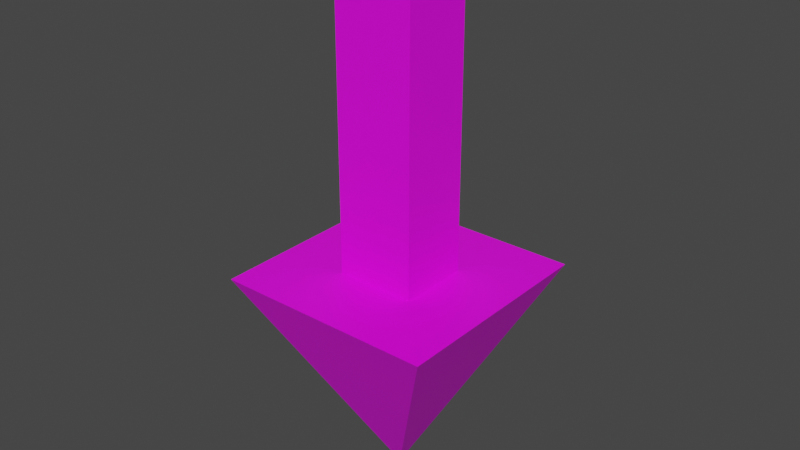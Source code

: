 # Source: arrow.blend  (saved by Blender 2.91.10; exported with 4.5.12 LTS)
import bpy
from mathutils import Matrix  # noqa: F401  (used for matrix-valued properties, if any)

bpy.ops.wm.read_factory_settings(use_empty=True)
scene = bpy.context.scene
scene.name = 'Scene'

# ---- collections
col_collection = bpy.data.collections.new('Collection'); scene.collection.children.link(col_collection)

# ---- images (referenced by path relative to the original .blend; pixels are not part of the script)
import os
ASSET_DIR = os.environ.get("B2B_ASSET_DIR", "")  # directory of the original .blend (textures are referenced by path, not embedded)
HERE = os.path.dirname(os.path.abspath(__file__))  # packed textures are extracted next to this script under _unpacked/

def load_image(name, relpath, width, height, colorspace="sRGB"):
    """Load a texture the original file referenced (path relative to the .blend, or extracted next to this script)."""
    p = next((c for c in (os.path.join(HERE, relpath), os.path.join(ASSET_DIR, relpath)) if relpath and os.path.exists(c)), "")
    if p:
        img = bpy.data.images.load(p, check_existing=True)
        img.name = name
    else:  # same state as the original file: an image datablock whose file is absent (Cycles renders it pink)
        img = bpy.data.images.new(name, width, height)
        img.source = "FILE"
        img.filepath = "//" + (relpath or name)
    img.colorspace_settings.name = colorspace
    return img
img_imphenziapalette01_png = load_image('ImphenziaPalette01.png', 'ImphenziaPalette01.png', 1024, 1024, 'sRGB')

# ---- materials (node trees are filled in below, after node groups)
mat_x = bpy.data.materials.new('材质')
mat_x.use_transparent_shadow = False

# ---- material node trees
mat_x.use_nodes = True; mat_x.node_tree.nodes.clear()
_N = mat_x.node_tree.nodes; _L = mat_x.node_tree.links
n0 = _N.new('ShaderNodeBsdfPrincipled'); n0.name = 'Principled BSDF'; n0.location = (10, 300)
n0.distribution = 'GGX'
n0.subsurface_method = 'BURLEY'
n0.inputs[3].default_value = 1.45
n0.inputs[27].default_value = (0.0, 0.0, 0.0, 1.0)
n0.inputs[28].default_value = 1.0
n1 = _N.new('ShaderNodeOutputMaterial'); n1.name = 'Material Output'; n1.location = (300, 300)
n2 = _N.new('ShaderNodeTexImage'); n2.name = '图像纹理'; n2.location = (-360, 226)
n2.image = img_imphenziapalette01_png
n2.interpolation = 'Closest'
_L.new(n0.outputs[0], n1.inputs[0])
_L.new(n2.outputs[0], n0.inputs[0])
n1.is_active_output = True

# ---- world
world_world = bpy.data.worlds.new('World'); scene.world = world_world
world_world.use_nodes = True; world_world.node_tree.nodes.clear()
_N = world_world.node_tree.nodes; _L = world_world.node_tree.links
n0 = _N.new('ShaderNodeOutputWorld'); n0.name = 'World Output'; n0.location = (300, 300)
n1 = _N.new('ShaderNodeBackground'); n1.name = 'Background'; n1.location = (10, 300)
n1.inputs[0].default_value = (0.05088, 0.05088, 0.05088, 1.0)
_L.new(n1.outputs[0], n0.inputs[0])
n0.is_active_output = True
world_world.color = (0.05088, 0.05088, 0.05088)
world_world.use_sun_shadow = False
world_world.sun_shadow_jitter_overblur = 0.0

# ---- meshes
me_x = bpy.data.meshes.new('立方体')
me_x.from_pydata([(0.0, 0.0, -1.0), (-1.0, -1.0, 1.0), (0.0, 0.0, -1.0), (-1.0, 1.0, 1.0), (0.0, 0.0, -1.0), (1.0, -1.0, 1.0), (0.0, 0.0, -1.0), (1.0, 1.0, 1.0), (0.0, 0.0, -1.0), (0.0, 0.0, -1.0), (0.0, 0.0, -1.0), (-0.3629, -0.3266, 1.0), (-0.3629, 0.0, 1.0), (-0.3629, 0.3266, 1.0), (0.0, 0.0, -1.0), (0.0, 0.0, -1.0), (0.0, 0.0, -1.0), (0.3629, 0.3266, 1.0), (0.3629, 0.0, 1.0), (0.3629, -0.3266, 1.0), (0.0, 0.0, -1.0), (0.0, 1.0, 1.0), (0.0, 0.0, -1.0), (0.0, -1.0, 1.0), (0.0, 0.3266, 1.0), (0.0, -0.3266, 1.0), (0.0, 0.0, -1.0), (0.0, 0.0, -1.0), (0.0, 0.0, -1.0), (-1.0, -0.5, 1.0), (-1.0, 0.0, 1.0), (-1.0, 0.5, 1.0), (1.0, 0.5, 1.0), (1.0, 0.0, 1.0), (1.0, -0.5, 1.0), (0.0, 0.5, 1.0), (0.0, -0.5, 1.0), (0.0, 0.0, 3.886), (0.3629, 0.0, 3.886), (-0.3629, 0.0, 3.886), (0.0, -0.3266, 3.886), (0.0, 0.3266, 3.886), (-0.3629, -0.3266, 3.886), (-0.3629, 0.3266, 3.886), (0.3629, 0.3266, 3.886), (0.3629, -0.3266, 3.886)], [], [(8, 31, 3, 2), (20, 21, 7, 6), (14, 34, 5, 4), (22, 23, 1, 0), (28, 14, 4, 22), (36, 29, 1, 23), (21, 3, 31, 35), (11, 25, 40, 42), (12, 11, 42, 39), (20, 6, 16, 26), (26, 16, 15, 27), (27, 15, 14, 28), (6, 7, 32, 16), (16, 32, 33, 15), (15, 33, 34, 14), (0, 1, 29, 10), (10, 29, 30, 9), (9, 30, 31, 8), (9, 27, 28, 10), (8, 26, 27, 9), (2, 20, 26, 8), (18, 17, 44, 38), (17, 24, 41, 44), (7, 21, 35, 32), (34, 36, 23, 5), (10, 28, 22, 0), (4, 5, 23, 22), (2, 3, 21, 20), (11, 12, 30, 29), (12, 13, 31, 30), (17, 18, 33, 32), (18, 19, 34, 33), (24, 17, 32, 35), (19, 25, 36, 34), (13, 24, 35, 31), (25, 11, 29, 36), (41, 43, 39, 37), (37, 39, 42, 40), (38, 37, 40, 45), (44, 41, 37, 38), (25, 19, 45, 40), (19, 18, 38, 45), (13, 12, 39, 43), (24, 13, 43, 41)])
_uv = me_x.uv_layers.new(name='UV 贴图')
_uv.uv.foreach_set('vector', [0.04476, 0.9479, 0.04476, 0.9479, 0.04476, 0.9479, 0.04476, 0.9479, 0.04476, 0.9479, 0.04476, 0.9479, 0.04476, 0.9479, 0.04476, 0.9479, 0.04476, 0.9479, 0.04476, 0.9479, 0.04476, 0.9479, 0.04476, 0.9479, 0.04476, 0.9479, 0.04476, 0.9479, 0.04476, 0.9479, 0.04476, 0.9479, 0.04476, 0.9479, 0.04476, 0.9479, 0.04476, 0.9479, 0.04476, 0.9479, 0.04476, 0.9479, 0.04476, 0.9479, 0.04476, 0.9479, 0.04476, 0.9479, 0.04476, 0.9479, 0.04476, 0.9479, 0.04476, 0.9479, 0.04476, 0.9479, 0.04476, 0.9479, 0.04476, 0.9479, 0.04476, 0.9479, 0.04476, 0.9479, 0.04476, 0.9479, 0.04476, 0.9479, 0.04476, 0.9479, 0.04476, 0.9479, 0.04476, 0.9479, 0.04476, 0.9479, 0.04476, 0.9479, 0.04476, 0.9479, 0.04476, 0.9479, 0.04476, 0.9479, 0.04476, 0.9479, 0.04476, 0.9479, 0.04476, 0.9479, 0.04476, 0.9479, 0.04476, 0.9479, 0.04476, 0.9479, 0.04476, 0.9479, 0.04476, 0.9479, 0.04476, 0.9479, 0.04476, 0.9479, 0.04476, 0.9479, 0.04476, 0.9479, 0.04476, 0.9479, 0.04476, 0.9479, 0.04476, 0.9479, 0.04476, 0.9479, 0.04476, 0.9479, 0.04476, 0.9479, 0.04476, 0.9479, 0.04476, 0.9479, 0.04476, 0.9479, 0.04476, 0.9479, 0.04476, 0.9479, 0.04476, 0.9479, 0.04476, 0.9479, 0.04476, 0.9479, 0.04476, 0.9479, 0.04476, 0.9479, 0.04476, 0.9479, 0.04476, 0.9479, 0.04476, 0.9479, 0.04476, 0.9479, 0.04476, 0.9479, 0.04476, 0.9479, 0.04476, 0.9479, 0.04476, 0.9479, 0.04476, 0.9479, 0.04476, 0.9479, 0.04476, 0.9479, 0.04476, 0.9479, 0.04476, 0.9479, 0.04476, 0.9479, 0.04476, 0.9479, 0.04476, 0.9479, 0.04476, 0.9479, 0.04476, 0.9479, 0.04476, 0.9479, 0.04476, 0.9479, 0.04476, 0.9479, 0.04476, 0.9479, 0.04476, 0.9479, 0.04476, 0.9479, 0.04476, 0.9479, 0.04476, 0.9479, 0.04476, 0.9479, 0.04476, 0.9479, 0.04476, 0.9479, 0.04476, 0.9479, 0.04476, 0.9479, 0.04476, 0.9479, 0.04476, 0.9479, 0.04476, 0.9479, 0.04476, 0.9479, 0.04476, 0.9479, 0.04476, 0.9479, 0.04476, 0.9479, 0.04476, 0.9479, 0.04476, 0.9479, 0.04476, 0.9479, 0.04476, 0.9479, 0.04476, 0.9479, 0.04476, 0.9479, 0.04476, 0.9479, 0.04476, 0.9479, 0.04476, 0.9479, 0.04476, 0.9479, 0.04476, 0.9479, 0.04476, 0.9479, 0.04476, 0.9479, 0.04476, 0.9479, 0.04476, 0.9479, 0.04476, 0.9479, 0.04476, 0.9479, 0.04476, 0.9479, 0.04476, 0.9479, 0.04476, 0.9479, 0.04476, 0.9479, 0.04476, 0.9479, 0.04476, 0.9479, 0.04476, 0.9479, 0.04476, 0.9479, 0.04476, 0.9479, 0.04476, 0.9479, 0.04476, 0.9479, 0.04476, 0.9479, 0.04476, 0.9479, 0.04476, 0.9479, 0.04476, 0.9479, 0.04476, 0.9479, 0.04476, 0.9479, 0.04476, 0.9479, 0.04476, 0.9479, 0.04476, 0.9479, 0.04476, 0.9479, 0.04476, 0.9479, 0.04476, 0.9479, 0.04476, 0.9479, 0.04476, 0.9479, 0.04476, 0.9479, 0.04476, 0.9479, 0.04476, 0.9479, 0.04476, 0.9479, 0.04476, 0.9479, 0.04476, 0.9479, 0.04476, 0.9479, 0.04476, 0.9479, 0.04476, 0.9479, 0.04476, 0.9479, 0.04476, 0.9479, 0.04476, 0.9479, 0.04476, 0.9479, 0.04476, 0.9479, 0.04476, 0.9479, 0.04476, 0.9479, 0.04476, 0.9479, 0.04476, 0.9479, 0.04476, 0.9479, 0.04476, 0.9479, 0.04476, 0.9479, 0.04476, 0.9479, 0.04476, 0.9479, 0.04476, 0.9479, 0.04476, 0.9479, 0.04476, 0.9479])
me_x.materials.append(mat_x)
me_x.use_remesh_fix_poles = True
me_x.use_remesh_preserve_attributes = False
me_x.use_mirror_vertex_groups = False
me_x.update()

# ---- objects
ob_x = bpy.data.objects.new('立方体', me_x)

# ---- transforms, parenting, visibility, modifiers, constraints
ob_x.location = (0.0, 0.0, 0.4255)
ob_x.scale = (0.4283, 0.4283, 0.4283)
ob_x.lineart.crease_threshold = 0.0

# ---- collection membership
col_collection.objects.link(ob_x)

# ---- scene / render settings (as saved in the file)
scene.frame_start = 1; scene.frame_end = 250; scene.frame_set(1)
scene.render.engine = 'BLENDER_EEVEE_NEXT'
scene.cycles.use_denoising = False
scene.cycles.samples = 128
scene.cycles.sampling_pattern = 'TABULATED_SOBOL'
scene.cycles.use_adaptive_sampling = False
scene.cycles.use_light_tree = False
scene.view_settings.view_transform = 'Filmic'
bpy.context.view_layer.update()

# ---- added for rendering (the .blend has no active camera and no usable light): camera, sun
cam_auto = bpy.data.cameras.new('AutoCamera')
cam_auto.lens = 50.0
cam_auto.sensor_width = 36.0
cam_auto.clip_end = 1000.0
ob_auto_camera = bpy.data.objects.new('AutoCamera', cam_auto)
scene.collection.objects.link(ob_auto_camera)
ob_auto_camera.location = (2.23718, -2.68461, 2.83325)
ob_auto_camera.rotation_euler = (1.09748, -7.21219e-08, 0.694738)
scene.camera = ob_auto_camera
light_auto_sun = bpy.data.lights.new('AutoSun', 'SUN')
light_auto_sun.energy = 3.0
light_auto_sun.angle = 0.0523599
ob_auto_sun = bpy.data.objects.new('AutoSun', light_auto_sun)
scene.collection.objects.link(ob_auto_sun)
ob_auto_sun.rotation_euler = (0.872665, 0.174533, 0.523599)
bpy.context.view_layer.update()
